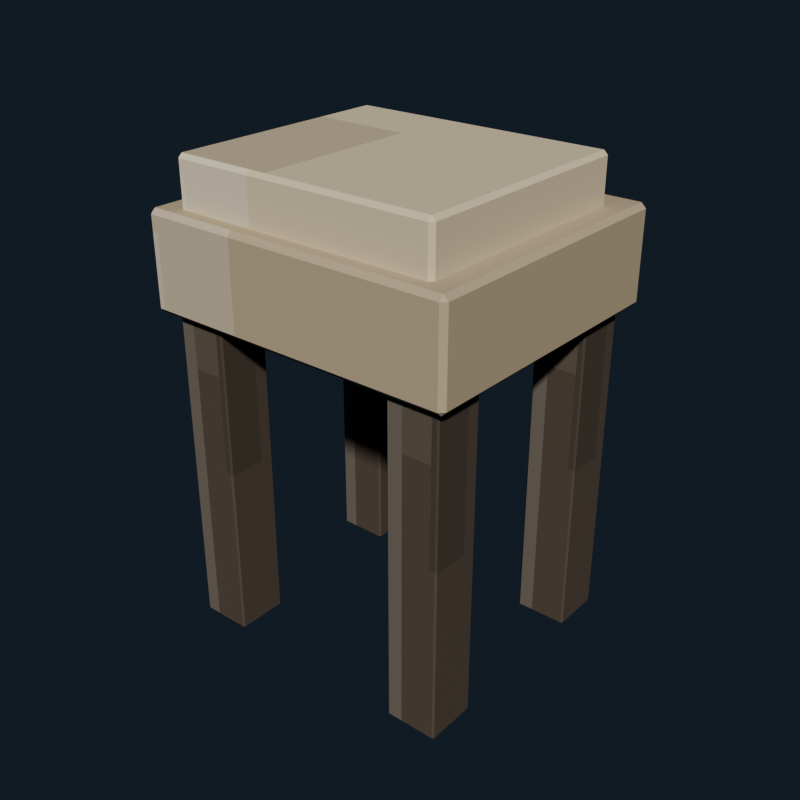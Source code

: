 # Source: vanity_stool_ivory.blend  (saved by Blender 5.2.44; exported with 4.5.12 LTS)
import bpy
from mathutils import Matrix  # noqa: F401  (used for matrix-valued properties, if any)

bpy.ops.wm.read_factory_settings(use_empty=True)
scene = bpy.context.scene
scene.name = 'Scene'

# ---- collections
col_collection = bpy.data.collections.new('Collection'); scene.collection.children.link(col_collection)

# ---- images (referenced by path relative to the original .blend; pixels are not part of the script)
import os
ASSET_DIR = os.environ.get("B2B_ASSET_DIR", "")  # directory of the original .blend (textures are referenced by path, not embedded)
HERE = os.path.dirname(os.path.abspath(__file__))  # packed textures are extracted next to this script under _unpacked/

def load_image(name, relpath, width, height, colorspace="sRGB"):
    """Load a texture the original file referenced (path relative to the .blend, or extracted next to this script)."""
    p = next((c for c in (os.path.join(HERE, relpath), os.path.join(ASSET_DIR, relpath)) if relpath and os.path.exists(c)), "")
    if p:
        img = bpy.data.images.load(p, check_existing=True)
        img.name = name
    else:  # same state as the original file: an image datablock whose file is absent (Cycles renders it pink)
        img = bpy.data.images.new(name, width, height)
        img.source = "FILE"
        img.filepath = "//" + (relpath or name)
    img.colorspace_settings.name = colorspace
    return img
img_vanity_stool_ivory_pixel_atlas = load_image('vanity_stool_ivory_pixel_atlas', '_unpacked/vanity_stool_ivory_pixel_atlas.9c76c3ab.png', 144, 16, 'sRGB')

# ---- materials (node trees are filled in below, after node groups)
mat_vanity_stool_ivory_pixel_paint = bpy.data.materials.new('Vanity Stool Ivory pixel paint')

# ---- material node trees
mat_vanity_stool_ivory_pixel_paint.use_nodes = True; mat_vanity_stool_ivory_pixel_paint.node_tree.nodes.clear()
_N = mat_vanity_stool_ivory_pixel_paint.node_tree.nodes; _L = mat_vanity_stool_ivory_pixel_paint.node_tree.links
n0 = _N.new('ShaderNodeBsdfPrincipled'); n0.name = 'Principled BSDF'; n0.location = (-200, 100)
n0.inputs[2].default_value = 0.84
n0.inputs[10].default_value = 0.005
n1 = _N.new('ShaderNodeOutputMaterial'); n1.name = 'Material Output'; n1.location = (200, 100)
n2 = _N.new('ShaderNodeTexImage'); n2.name = 'Image Texture'; n2.location = (0, 0)
n2.image = img_vanity_stool_ivory_pixel_atlas
n2.interpolation = 'Closest'
_L.new(n0.outputs[0], n1.inputs[0])
_L.new(n2.outputs[0], n0.inputs[0])
n1.is_active_output = True

# ---- world
world_world = bpy.data.worlds.new('World'); scene.world = world_world
world_world.use_nodes = True; world_world.node_tree.nodes.clear()
_N = world_world.node_tree.nodes; _L = world_world.node_tree.links
n0 = _N.new('ShaderNodeOutputWorld'); n0.name = 'World Output'; n0.location = (200, 100)
n1 = _N.new('ShaderNodeBackground'); n1.name = 'Background'; n1.location = (-200, 100)
n1.inputs[0].default_value = (0.04314, 0.06275, 0.09412, 1.0)
n1.inputs[1].default_value = 0.36
_L.new(n1.outputs[0], n0.inputs[0])
n0.is_active_output = True
world_world.color = (0.05088, 0.05088, 0.05088)
world_world.sun_shadow_jitter_overblur = 0.0

# ---- meshes
me_cube = bpy.data.meshes.new('Cube')
me_cube.from_pydata([(-0.0305, -0.0305, -0.22), (-0.0305, -0.0325, -0.218), (-0.0325, -0.0305, -0.218), (-0.0305, -0.0325, 0.218), (-0.0305, -0.0305, 0.22), (-0.0325, -0.0305, 0.218), (-0.0305, 0.0305, -0.22), (-0.0325, 0.0305, -0.218), (-0.0305, 0.0325, -0.218), (-0.0305, 0.0305, 0.22), (-0.0305, 0.0325, 0.218), (-0.0325, 0.0305, 0.218), (0.0305, -0.0305, -0.22), (0.0325, -0.0305, -0.218), (0.0305, -0.0325, -0.218), (0.0305, -0.0305, 0.22), (0.0305, -0.0325, 0.218), (0.0325, -0.0305, 0.218), (0.0305, 0.0305, -0.22), (0.0305, 0.0325, -0.218), (0.0325, 0.0305, -0.218), (0.0305, 0.0305, 0.22), (0.0325, 0.0305, 0.218), (0.0305, 0.0325, 0.218)], [], [(0, 1, 2), (3, 4, 5), (6, 7, 8), (9, 10, 11), (12, 13, 14), (15, 16, 17), (18, 19, 20), (21, 22, 23), (6, 0, 2, 7), (1, 3, 5, 2), (4, 9, 11, 5), (10, 8, 7, 11), (18, 6, 8, 19), (9, 21, 23, 10), (22, 20, 19, 23), (12, 18, 20, 13), (21, 15, 17, 22), (16, 14, 13, 17), (0, 12, 14, 1), (15, 4, 3, 16), (6, 18, 12, 0), (2, 5, 11, 7), (14, 16, 3, 1), (21, 9, 4, 15), (8, 10, 23, 19), (20, 22, 17, 13)])
_uv = me_cube.uv_layers.new(name='UVMap')
_uv.uv.foreach_set('vector', [0.1303, 0.7157, 0.1303, 0.7225, 0.1296, 0.7157, 0.1789, 0.9382, 0.179, 0.9382, 0.1789, 0.945, 0.1303, 0.5068, 0.1296, 0.5068, 0.1303, 0.5, 0.179, 0.2798, 0.1789, 0.2843, 0.1789, 0.2724, 0.1535, 0.7157, 0.1544, 0.7157, 0.154, 0.7259, 0.1794, 0.7225, 0.1789, 0.7293, 0.1789, 0.7174, 0.1535, 0.5068, 0.154, 0.4966, 0.1544, 0.5068, 0.1794, 0.5034, 0.1789, 0.5068, 0.1789, 0.4949, 0.1303, 0.5068, 0.1303, 0.7157, 0.1296, 0.7157, 0.1296, 0.5068, 0.1544, 0.055, 0.1789, 0.055, 0.1789, 0.06185, 0.1544, 0.06185, 0.179, 0.06185, 0.179, 0.2798, 0.1789, 0.2724, 0.1789, 0.06185, 0.1789, 0.2843, 0.1544, 0.2843, 0.1544, 0.2707, 0.1789, 0.2724, 0.1535, 0.5068, 0.1303, 0.5068, 0.1303, 0.5, 0.154, 0.4966, 0.179, 0.2798, 0.1794, 0.5034, 0.1789, 0.4949, 0.1789, 0.2843, 0.1789, 0.5068, 0.1544, 0.5068, 0.154, 0.4966, 0.1789, 0.4949, 0.1535, 0.7157, 0.1535, 0.5068, 0.1544, 0.5068, 0.1544, 0.7157, 0.1794, 0.5034, 0.1794, 0.7225, 0.1789, 0.7174, 0.1789, 0.5068, 0.1789, 0.7293, 0.154, 0.7259, 0.1544, 0.7157, 0.1789, 0.7174, 0.1303, 0.7157, 0.1535, 0.7157, 0.154, 0.7259, 0.1303, 0.7225, 0.1794, 0.7225, 0.179, 0.9382, 0.1789, 0.9382, 0.1789, 0.7293, 0.1303, 0.5068, 0.1535, 0.5068, 0.1535, 0.7157, 0.1303, 0.7157, 0.1544, 0.06185, 0.1789, 0.06185, 0.1789, 0.2724, 0.1544, 0.2707, 0.154, 0.7259, 0.1789, 0.7293, 0.1789, 0.9382, 0.1544, 0.9382, 0.1794, 0.5034, 0.203, 0.5068, 0.203, 0.7157, 0.1794, 0.7225, 0.1544, 0.2843, 0.1789, 0.2843, 0.1789, 0.4949, 0.154, 0.4966, 0.1544, 0.5068, 0.1789, 0.5068, 0.1789, 0.7174, 0.1544, 0.7157])
me_cube.materials.append(mat_vanity_stool_ivory_pixel_paint)
me_cube.update()
me_cube_001 = bpy.data.meshes.new('Cube.001')
me_cube_001.from_pydata([(-0.0305, -0.0305, -0.22), (-0.0305, -0.0325, -0.218), (-0.0325, -0.0305, -0.218), (-0.0305, -0.0325, 0.218), (-0.0305, -0.0305, 0.22), (-0.0325, -0.0305, 0.218), (-0.0305, 0.0305, -0.22), (-0.0325, 0.0305, -0.218), (-0.0305, 0.0325, -0.218), (-0.0305, 0.0305, 0.22), (-0.0305, 0.0325, 0.218), (-0.0325, 0.0305, 0.218), (0.0305, -0.0305, -0.22), (0.0325, -0.0305, -0.218), (0.0305, -0.0325, -0.218), (0.0305, -0.0305, 0.22), (0.0305, -0.0325, 0.218), (0.0325, -0.0305, 0.218), (0.0305, 0.0305, -0.22), (0.0305, 0.0325, -0.218), (0.0325, 0.0305, -0.218), (0.0305, 0.0305, 0.22), (0.0325, 0.0305, 0.218), (0.0305, 0.0325, 0.218)], [], [(0, 1, 2), (3, 4, 5), (6, 7, 8), (9, 10, 11), (12, 13, 14), (15, 16, 17), (18, 19, 20), (21, 22, 23), (6, 0, 2, 7), (1, 3, 5, 2), (4, 9, 11, 5), (10, 8, 7, 11), (18, 6, 8, 19), (9, 21, 23, 10), (22, 20, 19, 23), (12, 18, 20, 13), (21, 15, 17, 22), (16, 14, 13, 17), (0, 12, 14, 1), (15, 4, 3, 16), (6, 18, 12, 0), (2, 5, 11, 7), (14, 16, 3, 1), (21, 9, 4, 15), (8, 10, 23, 19), (20, 22, 17, 13)])
_uv = me_cube_001.uv_layers.new(name='UVMap')
_uv.uv.foreach_set('vector', [0.1303, 0.7157, 0.1303, 0.7225, 0.1296, 0.7157, 0.1789, 0.9382, 0.179, 0.9382, 0.1789, 0.945, 0.1303, 0.5068, 0.1296, 0.5068, 0.1303, 0.5, 0.179, 0.2798, 0.1789, 0.2843, 0.1789, 0.2724, 0.1535, 0.7157, 0.1544, 0.7157, 0.154, 0.7259, 0.1794, 0.7225, 0.1789, 0.7293, 0.1789, 0.7174, 0.1535, 0.5068, 0.154, 0.4966, 0.1544, 0.5068, 0.1794, 0.5034, 0.1789, 0.5068, 0.1789, 0.4949, 0.1303, 0.5068, 0.1303, 0.7157, 0.1296, 0.7157, 0.1296, 0.5068, 0.1544, 0.055, 0.1789, 0.055, 0.1789, 0.06185, 0.1544, 0.06185, 0.179, 0.06185, 0.179, 0.2798, 0.1789, 0.2724, 0.1789, 0.06185, 0.1789, 0.2843, 0.1544, 0.2843, 0.1544, 0.2707, 0.1789, 0.2724, 0.1535, 0.5068, 0.1303, 0.5068, 0.1303, 0.5, 0.154, 0.4966, 0.179, 0.2798, 0.1794, 0.5034, 0.1789, 0.4949, 0.1789, 0.2843, 0.1789, 0.5068, 0.1544, 0.5068, 0.154, 0.4966, 0.1789, 0.4949, 0.1535, 0.7157, 0.1535, 0.5068, 0.1544, 0.5068, 0.1544, 0.7157, 0.1794, 0.5034, 0.1794, 0.7225, 0.1789, 0.7174, 0.1789, 0.5068, 0.1789, 0.7293, 0.154, 0.7259, 0.1544, 0.7157, 0.1789, 0.7174, 0.1303, 0.7157, 0.1535, 0.7157, 0.154, 0.7259, 0.1303, 0.7225, 0.1794, 0.7225, 0.179, 0.9382, 0.1789, 0.9382, 0.1789, 0.7293, 0.1303, 0.5068, 0.1535, 0.5068, 0.1535, 0.7157, 0.1303, 0.7157, 0.1544, 0.06185, 0.1789, 0.06185, 0.1789, 0.2724, 0.1544, 0.2707, 0.154, 0.7259, 0.1789, 0.7293, 0.1789, 0.9382, 0.1544, 0.9382, 0.1794, 0.5034, 0.203, 0.5068, 0.203, 0.7157, 0.1794, 0.7225, 0.1544, 0.2843, 0.1789, 0.2843, 0.1789, 0.4949, 0.154, 0.4966, 0.1544, 0.5068, 0.1789, 0.5068, 0.1789, 0.7174, 0.1544, 0.7157])
me_cube_001.materials.append(mat_vanity_stool_ivory_pixel_paint)
me_cube_001.update()
me_cube_002 = bpy.data.meshes.new('Cube.002')
me_cube_002.from_pydata([(-0.0305, -0.0305, -0.22), (-0.0305, -0.0325, -0.218), (-0.0325, -0.0305, -0.218), (-0.0305, -0.0325, 0.218), (-0.0305, -0.0305, 0.22), (-0.0325, -0.0305, 0.218), (-0.0305, 0.0305, -0.22), (-0.0325, 0.0305, -0.218), (-0.0305, 0.0325, -0.218), (-0.0305, 0.0305, 0.22), (-0.0305, 0.0325, 0.218), (-0.0325, 0.0305, 0.218), (0.0305, -0.0305, -0.22), (0.0325, -0.0305, -0.218), (0.0305, -0.0325, -0.218), (0.0305, -0.0305, 0.22), (0.0305, -0.0325, 0.218), (0.0325, -0.0305, 0.218), (0.0305, 0.0305, -0.22), (0.0305, 0.0325, -0.218), (0.0325, 0.0305, -0.218), (0.0305, 0.0305, 0.22), (0.0325, 0.0305, 0.218), (0.0305, 0.0325, 0.218)], [], [(0, 1, 2), (3, 4, 5), (6, 7, 8), (9, 10, 11), (12, 13, 14), (15, 16, 17), (18, 19, 20), (21, 22, 23), (6, 0, 2, 7), (1, 3, 5, 2), (4, 9, 11, 5), (10, 8, 7, 11), (18, 6, 8, 19), (9, 21, 23, 10), (22, 20, 19, 23), (12, 18, 20, 13), (21, 15, 17, 22), (16, 14, 13, 17), (0, 12, 14, 1), (15, 4, 3, 16), (6, 18, 12, 0), (2, 5, 11, 7), (14, 16, 3, 1), (21, 9, 4, 15), (8, 10, 23, 19), (20, 22, 17, 13)])
_uv = me_cube_002.uv_layers.new(name='UVMap')
_uv.uv.foreach_set('vector', [0.1303, 0.7157, 0.1303, 0.7225, 0.1296, 0.7157, 0.1789, 0.9382, 0.179, 0.9382, 0.1789, 0.945, 0.1303, 0.5068, 0.1296, 0.5068, 0.1303, 0.5, 0.179, 0.2798, 0.1789, 0.2843, 0.1789, 0.2724, 0.1535, 0.7157, 0.1544, 0.7157, 0.154, 0.7259, 0.1794, 0.7225, 0.1789, 0.7293, 0.1789, 0.7174, 0.1535, 0.5068, 0.154, 0.4966, 0.1544, 0.5068, 0.1794, 0.5034, 0.1789, 0.5068, 0.1789, 0.4949, 0.1303, 0.5068, 0.1303, 0.7157, 0.1296, 0.7157, 0.1296, 0.5068, 0.1544, 0.055, 0.1789, 0.055, 0.1789, 0.06185, 0.1544, 0.06185, 0.179, 0.06185, 0.179, 0.2798, 0.1789, 0.2724, 0.1789, 0.06185, 0.1789, 0.2843, 0.1544, 0.2843, 0.1544, 0.2707, 0.1789, 0.2724, 0.1535, 0.5068, 0.1303, 0.5068, 0.1303, 0.5, 0.154, 0.4966, 0.179, 0.2798, 0.1794, 0.5034, 0.1789, 0.4949, 0.1789, 0.2843, 0.1789, 0.5068, 0.1544, 0.5068, 0.154, 0.4966, 0.1789, 0.4949, 0.1535, 0.7157, 0.1535, 0.5068, 0.1544, 0.5068, 0.1544, 0.7157, 0.1794, 0.5034, 0.1794, 0.7225, 0.1789, 0.7174, 0.1789, 0.5068, 0.1789, 0.7293, 0.154, 0.7259, 0.1544, 0.7157, 0.1789, 0.7174, 0.1303, 0.7157, 0.1535, 0.7157, 0.154, 0.7259, 0.1303, 0.7225, 0.1794, 0.7225, 0.179, 0.9382, 0.1789, 0.9382, 0.1789, 0.7293, 0.1303, 0.5068, 0.1535, 0.5068, 0.1535, 0.7157, 0.1303, 0.7157, 0.1544, 0.06185, 0.1789, 0.06185, 0.1789, 0.2724, 0.1544, 0.2707, 0.154, 0.7259, 0.1789, 0.7293, 0.1789, 0.9382, 0.1544, 0.9382, 0.1794, 0.5034, 0.203, 0.5068, 0.203, 0.7157, 0.1794, 0.7225, 0.1544, 0.2843, 0.1789, 0.2843, 0.1789, 0.4949, 0.154, 0.4966, 0.1544, 0.5068, 0.1789, 0.5068, 0.1789, 0.7174, 0.1544, 0.7157])
me_cube_002.materials.append(mat_vanity_stool_ivory_pixel_paint)
me_cube_002.update()
me_cube_003 = bpy.data.meshes.new('Cube.003')
me_cube_003.from_pydata([(-0.0305, -0.0305, -0.22), (-0.0305, -0.0325, -0.218), (-0.0325, -0.0305, -0.218), (-0.0305, -0.0325, 0.218), (-0.0305, -0.0305, 0.22), (-0.0325, -0.0305, 0.218), (-0.0305, 0.0305, -0.22), (-0.0325, 0.0305, -0.218), (-0.0305, 0.0325, -0.218), (-0.0305, 0.0305, 0.22), (-0.0305, 0.0325, 0.218), (-0.0325, 0.0305, 0.218), (0.0305, -0.0305, -0.22), (0.0325, -0.0305, -0.218), (0.0305, -0.0325, -0.218), (0.0305, -0.0305, 0.22), (0.0305, -0.0325, 0.218), (0.0325, -0.0305, 0.218), (0.0305, 0.0305, -0.22), (0.0305, 0.0325, -0.218), (0.0325, 0.0305, -0.218), (0.0305, 0.0305, 0.22), (0.0325, 0.0305, 0.218), (0.0305, 0.0325, 0.218)], [], [(0, 1, 2), (3, 4, 5), (6, 7, 8), (9, 10, 11), (12, 13, 14), (15, 16, 17), (18, 19, 20), (21, 22, 23), (6, 0, 2, 7), (1, 3, 5, 2), (4, 9, 11, 5), (10, 8, 7, 11), (18, 6, 8, 19), (9, 21, 23, 10), (22, 20, 19, 23), (12, 18, 20, 13), (21, 15, 17, 22), (16, 14, 13, 17), (0, 12, 14, 1), (15, 4, 3, 16), (6, 18, 12, 0), (2, 5, 11, 7), (14, 16, 3, 1), (21, 9, 4, 15), (8, 10, 23, 19), (20, 22, 17, 13)])
_uv = me_cube_003.uv_layers.new(name='UVMap')
_uv.uv.foreach_set('vector', [0.1303, 0.7157, 0.1303, 0.7225, 0.1296, 0.7157, 0.1789, 0.9382, 0.179, 0.9382, 0.1789, 0.945, 0.1303, 0.5068, 0.1296, 0.5068, 0.1303, 0.5, 0.179, 0.2798, 0.1789, 0.2843, 0.1789, 0.2724, 0.1535, 0.7157, 0.1544, 0.7157, 0.154, 0.7259, 0.1794, 0.7225, 0.1789, 0.7293, 0.1789, 0.7174, 0.1535, 0.5068, 0.154, 0.4966, 0.1544, 0.5068, 0.1794, 0.5034, 0.1789, 0.5068, 0.1789, 0.4949, 0.1303, 0.5068, 0.1303, 0.7157, 0.1296, 0.7157, 0.1296, 0.5068, 0.1544, 0.055, 0.1789, 0.055, 0.1789, 0.06185, 0.1544, 0.06185, 0.179, 0.06185, 0.179, 0.2798, 0.1789, 0.2724, 0.1789, 0.06185, 0.1789, 0.2843, 0.1544, 0.2843, 0.1544, 0.2707, 0.1789, 0.2724, 0.1535, 0.5068, 0.1303, 0.5068, 0.1303, 0.5, 0.154, 0.4966, 0.179, 0.2798, 0.1794, 0.5034, 0.1789, 0.4949, 0.1789, 0.2843, 0.1789, 0.5068, 0.1544, 0.5068, 0.154, 0.4966, 0.1789, 0.4949, 0.1535, 0.7157, 0.1535, 0.5068, 0.1544, 0.5068, 0.1544, 0.7157, 0.1794, 0.5034, 0.1794, 0.7225, 0.1789, 0.7174, 0.1789, 0.5068, 0.1789, 0.7293, 0.154, 0.7259, 0.1544, 0.7157, 0.1789, 0.7174, 0.1303, 0.7157, 0.1535, 0.7157, 0.154, 0.7259, 0.1303, 0.7225, 0.1794, 0.7225, 0.179, 0.9382, 0.1789, 0.9382, 0.1789, 0.7293, 0.1303, 0.5068, 0.1535, 0.5068, 0.1535, 0.7157, 0.1303, 0.7157, 0.1544, 0.06185, 0.1789, 0.06185, 0.1789, 0.2724, 0.1544, 0.2707, 0.154, 0.7259, 0.1789, 0.7293, 0.1789, 0.9382, 0.1544, 0.9382, 0.1794, 0.5034, 0.203, 0.5068, 0.203, 0.7157, 0.1794, 0.7225, 0.1544, 0.2843, 0.1789, 0.2843, 0.1789, 0.4949, 0.154, 0.4966, 0.1544, 0.5068, 0.1789, 0.5068, 0.1789, 0.7174, 0.1544, 0.7157])
me_cube_003.materials.append(mat_vanity_stool_ivory_pixel_paint)
me_cube_003.update()
me_cube_004 = bpy.data.meshes.new('Cube.004')
me_cube_004.from_pydata([(-0.194, -0.174, -0.06), (-0.194, -0.18, -0.054), (-0.2, -0.174, -0.054), (-0.194, -0.18, 0.054), (-0.194, -0.174, 0.06), (-0.2, -0.174, 0.054), (-0.194, 0.174, -0.06), (-0.2, 0.174, -0.054), (-0.194, 0.18, -0.054), (-0.194, 0.174, 0.06), (-0.194, 0.18, 0.054), (-0.2, 0.174, 0.054), (0.194, -0.174, -0.06), (0.2, -0.174, -0.054), (0.194, -0.18, -0.054), (0.194, -0.174, 0.06), (0.194, -0.18, 0.054), (0.2, -0.174, 0.054), (0.194, 0.174, -0.06), (0.194, 0.18, -0.054), (0.2, 0.174, -0.054), (0.194, 0.174, 0.06), (0.2, 0.174, 0.054), (0.194, 0.18, 0.054)], [], [(0, 1, 2), (3, 4, 5), (6, 7, 8), (9, 10, 11), (12, 13, 14), (15, 16, 17), (18, 19, 20), (21, 22, 23), (6, 0, 2, 7), (1, 3, 5, 2), (4, 9, 11, 5), (10, 8, 7, 11), (18, 6, 8, 19), (9, 21, 23, 10), (22, 20, 19, 23), (12, 18, 20, 13), (21, 15, 17, 22), (16, 14, 13, 17), (0, 12, 14, 1), (15, 4, 3, 16), (6, 18, 12, 0), (2, 5, 11, 7), (14, 16, 3, 1), (21, 9, 4, 15), (8, 10, 23, 19), (20, 22, 17, 13)])
_uv = me_cube_004.uv_layers.new(name='UVMap')
_uv.uv.foreach_set('vector', [0.4633, 0.7188, 0.4633, 0.7225, 0.4629, 0.7188, 0.5111, 0.9417, 0.5124, 0.9417, 0.5111, 0.945, 0.4633, 0.5037, 0.4629, 0.5037, 0.4633, 0.5, 0.5124, 0.2785, 0.5111, 0.2808, 0.5111, 0.2747, 0.4873, 0.7188, 0.4886, 0.7188, 0.4881, 0.7242, 0.5125, 0.7223, 0.5111, 0.7258, 0.5111, 0.7197, 0.4873, 0.5037, 0.4881, 0.4983, 0.4886, 0.5037, 0.5125, 0.5019, 0.5111, 0.5037, 0.5111, 0.4975, 0.4633, 0.5037, 0.4633, 0.7188, 0.4629, 0.7188, 0.4629, 0.5037, 0.4889, 0.055, 0.5111, 0.055, 0.5111, 0.05871, 0.4889, 0.05871, 0.5124, 0.05871, 0.5124, 0.2785, 0.5111, 0.2747, 0.5111, 0.05871, 0.5111, 0.2808, 0.4889, 0.2808, 0.4889, 0.2738, 0.5111, 0.2747, 0.4873, 0.5037, 0.4633, 0.5037, 0.4633, 0.5, 0.4881, 0.4983, 0.5124, 0.2785, 0.5125, 0.5019, 0.5111, 0.4975, 0.5111, 0.2808, 0.5111, 0.5037, 0.4886, 0.5037, 0.4881, 0.4983, 0.5111, 0.4975, 0.4873, 0.7188, 0.4873, 0.5037, 0.4886, 0.5037, 0.4886, 0.7188, 0.5125, 0.5019, 0.5125, 0.7223, 0.5111, 0.7197, 0.5111, 0.5037, 0.5111, 0.7258, 0.4881, 0.7242, 0.4886, 0.7188, 0.5111, 0.7197, 0.4633, 0.7188, 0.4873, 0.7188, 0.4881, 0.7242, 0.4633, 0.7225, 0.5125, 0.7223, 0.5124, 0.9417, 0.5111, 0.9417, 0.5111, 0.7258, 0.4633, 0.5037, 0.4873, 0.5037, 0.4873, 0.7188, 0.4633, 0.7188, 0.4889, 0.05871, 0.5111, 0.05871, 0.5111, 0.2747, 0.4889, 0.2738, 0.4881, 0.7242, 0.5111, 0.7258, 0.5111, 0.9417, 0.4889, 0.9417, 0.5125, 0.5019, 0.5367, 0.5037, 0.5367, 0.7188, 0.5125, 0.7223, 0.4889, 0.2808, 0.5111, 0.2808, 0.5111, 0.4975, 0.4881, 0.4983, 0.4886, 0.5037, 0.5111, 0.5037, 0.5111, 0.7197, 0.4886, 0.7188])
me_cube_004.materials.append(mat_vanity_stool_ivory_pixel_paint)
me_cube_004.update()
me_cube_005 = bpy.data.meshes.new('Cube.005')
me_cube_005.from_pydata([(-0.165, -0.145, -0.04), (-0.165, -0.15, -0.035), (-0.17, -0.145, -0.035), (-0.165, -0.15, 0.035), (-0.165, -0.145, 0.04), (-0.17, -0.145, 0.035), (-0.165, 0.145, -0.04), (-0.17, 0.145, -0.035), (-0.165, 0.15, -0.035), (-0.165, 0.145, 0.04), (-0.165, 0.15, 0.035), (-0.17, 0.145, 0.035), (0.165, -0.145, -0.04), (0.17, -0.145, -0.035), (0.165, -0.15, -0.035), (0.165, -0.145, 0.04), (0.165, -0.15, 0.035), (0.17, -0.145, 0.035), (0.165, 0.145, -0.04), (0.165, 0.15, -0.035), (0.17, 0.145, -0.035), (0.165, 0.145, 0.04), (0.17, 0.145, 0.035), (0.165, 0.15, 0.035)], [], [(0, 1, 2), (3, 4, 5), (6, 7, 8), (9, 10, 11), (12, 13, 14), (15, 16, 17), (18, 19, 20), (21, 22, 23), (6, 0, 2, 7), (1, 3, 5, 2), (4, 9, 11, 5), (10, 8, 7, 11), (18, 6, 8, 19), (9, 21, 23, 10), (22, 20, 19, 23), (12, 18, 20, 13), (21, 15, 17, 22), (16, 14, 13, 17), (0, 12, 14, 1), (15, 4, 3, 16), (6, 18, 12, 0), (2, 5, 11, 7), (14, 16, 3, 1), (21, 9, 4, 15), (8, 10, 23, 19), (20, 22, 17, 13)])
_uv = me_cube_005.uv_layers.new(name='UVMap')
_uv.uv.foreach_set('vector', [0.5744, 0.7188, 0.5744, 0.7225, 0.574, 0.7188, 0.6219, 0.9417, 0.6235, 0.9417, 0.6219, 0.945, 0.5744, 0.5037, 0.574, 0.5037, 0.5744, 0.5, 0.6235, 0.2784, 0.6219, 0.2808, 0.6219, 0.2747, 0.5984, 0.7188, 0.5999, 0.7188, 0.5993, 0.7241, 0.6237, 0.7223, 0.6219, 0.7258, 0.6219, 0.7197, 0.5984, 0.5037, 0.5993, 0.4984, 0.5999, 0.5037, 0.6237, 0.502, 0.6219, 0.5037, 0.6219, 0.4975, 0.5744, 0.5037, 0.5744, 0.7188, 0.574, 0.7188, 0.574, 0.5037, 0.6003, 0.055, 0.6219, 0.055, 0.6219, 0.05871, 0.6003, 0.05871, 0.6235, 0.05871, 0.6235, 0.2784, 0.6219, 0.2747, 0.6219, 0.05871, 0.6219, 0.2808, 0.6003, 0.2808, 0.6003, 0.2738, 0.6219, 0.2747, 0.5984, 0.5037, 0.5744, 0.5037, 0.5744, 0.5, 0.5993, 0.4984, 0.6235, 0.2784, 0.6237, 0.502, 0.6219, 0.4975, 0.6219, 0.2808, 0.6219, 0.5037, 0.5999, 0.5037, 0.5993, 0.4984, 0.6219, 0.4975, 0.5984, 0.7188, 0.5984, 0.5037, 0.5999, 0.5037, 0.5999, 0.7188, 0.6237, 0.502, 0.6237, 0.7223, 0.6219, 0.7197, 0.6219, 0.5037, 0.6219, 0.7258, 0.5993, 0.7241, 0.5999, 0.7188, 0.6219, 0.7197, 0.5744, 0.7188, 0.5984, 0.7188, 0.5993, 0.7241, 0.5744, 0.7225, 0.6237, 0.7223, 0.6235, 0.9417, 0.6219, 0.9417, 0.6219, 0.7258, 0.5744, 0.5037, 0.5984, 0.5037, 0.5984, 0.7188, 0.5744, 0.7188, 0.6003, 0.05871, 0.6219, 0.05871, 0.6219, 0.2747, 0.6003, 0.2738, 0.5993, 0.7241, 0.6219, 0.7258, 0.6219, 0.9417, 0.6003, 0.9417, 0.6237, 0.502, 0.6478, 0.5037, 0.6478, 0.7188, 0.6237, 0.7223, 0.6003, 0.2808, 0.6219, 0.2808, 0.6219, 0.4975, 0.5993, 0.4984, 0.5999, 0.5037, 0.6219, 0.5037, 0.6219, 0.7197, 0.5999, 0.7188])
me_cube_005.materials.append(mat_vanity_stool_ivory_pixel_paint)
me_cube_005.update()

# ---- objects
ob_stoolleg_l_f = bpy.data.objects.new('StoolLeg_L_F', me_cube)
ob_stoolleg_l_b = bpy.data.objects.new('StoolLeg_L_B', me_cube_001)
ob_stoolleg_r_f = bpy.data.objects.new('StoolLeg_R_F', me_cube_002)
ob_stoolleg_r_b = bpy.data.objects.new('StoolLeg_R_B', me_cube_003)
ob_stoolseat = bpy.data.objects.new('StoolSeat', me_cube_004)
ob_stoolcushion = bpy.data.objects.new('StoolCushion', me_cube_005)

# ---- transforms, parenting, visibility, modifiers, constraints
ob_stoolleg_l_f.location = (-0.15, -0.13, 0.22)
ob_stoolleg_l_b.location = (-0.15, 0.13, 0.22)
ob_stoolleg_r_f.location = (0.15, -0.13, 0.22)
ob_stoolleg_r_b.location = (0.15, 0.13, 0.22)
ob_stoolseat.location = (0.0, 0.0, 0.47)
ob_stoolcushion.location = (0.0, -0.01, 0.55)

# ---- collection membership
col_collection.objects.link(ob_stoolleg_l_f)
col_collection.objects.link(ob_stoolleg_l_b)
col_collection.objects.link(ob_stoolleg_r_f)
col_collection.objects.link(ob_stoolleg_r_b)
col_collection.objects.link(ob_stoolseat)
col_collection.objects.link(ob_stoolcushion)

# ---- scene / render settings (as saved in the file)
scene.frame_start = 1; scene.frame_end = 250; scene.frame_set(1)
scene.render.engine = 'BLENDER_EEVEE_NEXT'
scene.render.resolution_x = 640
scene.render.resolution_y = 640
scene.render.bake_bias = 0.0
scene.render.bake_samples = 0
scene.render.compositor_device = 'GPU'
scene.eevee.use_volume_custom_range = False
scene.eevee.fast_gi_thickness_near = 0.1
scene.eevee.fast_gi_thickness_far = 0.0
scene.eevee.ray_tracing_options.screen_trace_thickness = 0.1
scene.view_settings.look = 'AgX - Medium High Contrast'
bpy.context.view_layer.update()

# ---- added for rendering (the .blend has no active camera and no usable light): camera, sun
cam_auto = bpy.data.cameras.new('AutoCamera')
cam_auto.lens = 50.0
cam_auto.sensor_width = 36.0
cam_auto.clip_end = 1000.0
ob_auto_camera = bpy.data.objects.new('AutoCamera', cam_auto)
scene.collection.objects.link(ob_auto_camera)
ob_auto_camera.location = (0.738849, -0.886618, 0.886079)
ob_auto_camera.rotation_euler = (1.09748, -7.21219e-08, 0.694738)
scene.camera = ob_auto_camera
light_auto_sun = bpy.data.lights.new('AutoSun', 'SUN')
light_auto_sun.energy = 3.0
light_auto_sun.angle = 0.0523599
ob_auto_sun = bpy.data.objects.new('AutoSun', light_auto_sun)
scene.collection.objects.link(ob_auto_sun)
ob_auto_sun.rotation_euler = (0.872665, 0.174533, 0.523599)
bpy.context.view_layer.update()
